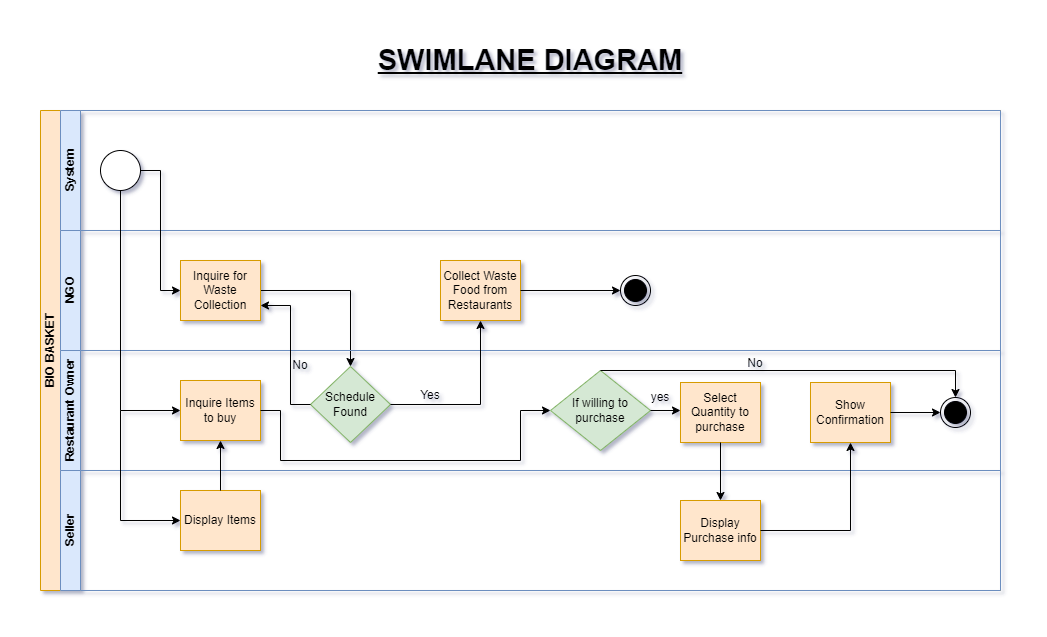

The diagram above was exported from draw.io. Its source (the exported page's mxGraphModel, read from the mxfile embedded in the PNG):
<mxGraphModel dx="1434" dy="739" grid="1" gridSize="10" guides="1" tooltips="1" connect="1" arrows="1" fold="1" page="1" pageScale="1" pageWidth="1169" pageHeight="827" math="0" shadow="0">
  <root>
    <mxCell id="0" />
    <mxCell id="1" parent="0" />
    <mxCell id="dNxyNK7c78bLwvsdeMH5-19" value="BIO BASKET" style="swimlane;html=1;childLayout=stackLayout;resizeParent=1;resizeParentMax=0;horizontal=0;startSize=20;horizontalStack=0;fillColor=#ffe6cc;strokeColor=#d79b00;" parent="1" vertex="1">
      <mxGeometry x="120" y="120" width="960" height="480" as="geometry" />
    </mxCell>
    <mxCell id="dNxyNK7c78bLwvsdeMH5-31" style="edgeStyle=orthogonalEdgeStyle;rounded=0;orthogonalLoop=1;jettySize=auto;html=1;endArrow=classic;endFill=1;exitX=1;exitY=0.5;exitDx=0;exitDy=0;entryX=0.5;entryY=0;entryDx=0;entryDy=0;" parent="dNxyNK7c78bLwvsdeMH5-19" source="dNxyNK7c78bLwvsdeMH5-24" target="dNxyNK7c78bLwvsdeMH5-28" edge="1">
      <mxGeometry relative="1" as="geometry" />
    </mxCell>
    <mxCell id="dNxyNK7c78bLwvsdeMH5-20" value="System" style="swimlane;html=1;startSize=20;horizontal=0;fillColor=#dae8fc;strokeColor=#6c8ebf;" parent="dNxyNK7c78bLwvsdeMH5-19" vertex="1">
      <mxGeometry x="20" width="940" height="120" as="geometry" />
    </mxCell>
    <mxCell id="dNxyNK7c78bLwvsdeMH5-23" value="" style="ellipse;whiteSpace=wrap;html=1;" parent="dNxyNK7c78bLwvsdeMH5-20" vertex="1">
      <mxGeometry x="40" y="40" width="40" height="40" as="geometry" />
    </mxCell>
    <mxCell id="dNxyNK7c78bLwvsdeMH5-21" value="NGO" style="swimlane;html=1;startSize=20;horizontal=0;fillColor=#dae8fc;strokeColor=#6c8ebf;" parent="dNxyNK7c78bLwvsdeMH5-19" vertex="1">
      <mxGeometry x="20" y="120" width="940" height="120" as="geometry" />
    </mxCell>
    <mxCell id="dNxyNK7c78bLwvsdeMH5-24" value="Inquire for Waste Collection" style="rounded=0;whiteSpace=wrap;html=1;fontFamily=Helvetica;fontSize=12;align=center;fillColor=#ffe6cc;strokeColor=#d79b00;" parent="dNxyNK7c78bLwvsdeMH5-21" vertex="1">
      <mxGeometry x="120" y="30" width="80" height="60" as="geometry" />
    </mxCell>
    <mxCell id="dNxyNK7c78bLwvsdeMH5-34" value="Collect Waste Food from Restaurants" style="rounded=0;whiteSpace=wrap;html=1;fontFamily=Helvetica;fontSize=12;align=center;fillColor=#ffe6cc;strokeColor=#d79b00;" parent="dNxyNK7c78bLwvsdeMH5-21" vertex="1">
      <mxGeometry x="380" y="30" width="80" height="60" as="geometry" />
    </mxCell>
    <mxCell id="jsFsVhUrkBtoR53jQWQg-42" value="" style="ellipse;html=1;shape=endState;fillColor=#000000;strokeColor=#000000;" vertex="1" parent="dNxyNK7c78bLwvsdeMH5-21">
      <mxGeometry x="560" y="45" width="30" height="30" as="geometry" />
    </mxCell>
    <mxCell id="jsFsVhUrkBtoR53jQWQg-44" value="" style="endArrow=classic;html=1;rounded=0;exitX=1;exitY=0.5;exitDx=0;exitDy=0;entryX=0;entryY=0.5;entryDx=0;entryDy=0;" edge="1" parent="dNxyNK7c78bLwvsdeMH5-21" source="dNxyNK7c78bLwvsdeMH5-34" target="jsFsVhUrkBtoR53jQWQg-42">
      <mxGeometry width="50" height="50" relative="1" as="geometry">
        <mxPoint x="250" y="90" as="sourcePoint" />
        <mxPoint x="300" y="40" as="targetPoint" />
      </mxGeometry>
    </mxCell>
    <mxCell id="dNxyNK7c78bLwvsdeMH5-22" value="Restaurant Owner" style="swimlane;html=1;startSize=20;horizontal=0;fillColor=#dae8fc;strokeColor=#6c8ebf;" parent="dNxyNK7c78bLwvsdeMH5-19" vertex="1">
      <mxGeometry x="20" y="240" width="940" height="120" as="geometry">
        <mxRectangle x="20" y="240" width="940" height="30" as="alternateBounds" />
      </mxGeometry>
    </mxCell>
    <mxCell id="dNxyNK7c78bLwvsdeMH5-36" value="If willing to purchase" style="rhombus;whiteSpace=wrap;html=1;fontFamily=Helvetica;fontSize=12;align=center;fillColor=#d5e8d4;strokeColor=#82b366;" parent="dNxyNK7c78bLwvsdeMH5-22" vertex="1">
      <mxGeometry x="490" y="20" width="100" height="80" as="geometry" />
    </mxCell>
    <mxCell id="dNxyNK7c78bLwvsdeMH5-26" value="Inquire Items to buy" style="rounded=0;whiteSpace=wrap;html=1;fontFamily=Helvetica;fontSize=12;align=center;fillColor=#ffe6cc;strokeColor=#d79b00;" parent="dNxyNK7c78bLwvsdeMH5-22" vertex="1">
      <mxGeometry x="120" y="30" width="80" height="60" as="geometry" />
    </mxCell>
    <mxCell id="dNxyNK7c78bLwvsdeMH5-28" value="Schedule Found" style="rhombus;whiteSpace=wrap;html=1;fontFamily=Helvetica;fontSize=12;align=center;fillColor=#d5e8d4;strokeColor=#82b366;" parent="dNxyNK7c78bLwvsdeMH5-22" vertex="1">
      <mxGeometry x="250" y="16" width="80" height="76" as="geometry" />
    </mxCell>
    <mxCell id="jsFsVhUrkBtoR53jQWQg-32" value="Yes" style="text;html=1;strokeColor=none;fillColor=none;align=center;verticalAlign=middle;whiteSpace=wrap;rounded=0;" vertex="1" parent="dNxyNK7c78bLwvsdeMH5-22">
      <mxGeometry x="340" y="30" width="60" height="30" as="geometry" />
    </mxCell>
    <mxCell id="jsFsVhUrkBtoR53jQWQg-36" value="" style="endArrow=classic;html=1;rounded=0;exitX=1;exitY=0.5;exitDx=0;exitDy=0;entryX=0;entryY=0.5;entryDx=0;entryDy=0;" edge="1" parent="dNxyNK7c78bLwvsdeMH5-22" source="dNxyNK7c78bLwvsdeMH5-26" target="dNxyNK7c78bLwvsdeMH5-36">
      <mxGeometry width="50" height="50" relative="1" as="geometry">
        <mxPoint x="250" as="sourcePoint" />
        <mxPoint x="300" y="-50" as="targetPoint" />
        <Array as="points">
          <mxPoint x="220" y="60" />
          <mxPoint x="220" y="110" />
          <mxPoint x="460" y="110" />
          <mxPoint x="460" y="60" />
        </Array>
      </mxGeometry>
    </mxCell>
    <mxCell id="dNxyNK7c78bLwvsdeMH5-30" value="Select Quantity to purchase" style="rounded=0;whiteSpace=wrap;html=1;fontFamily=Helvetica;fontSize=12;align=center;fillColor=#ffe6cc;strokeColor=#d79b00;" parent="dNxyNK7c78bLwvsdeMH5-22" vertex="1">
      <mxGeometry x="620" y="32" width="80" height="60" as="geometry" />
    </mxCell>
    <mxCell id="jsFsVhUrkBtoR53jQWQg-37" value="" style="endArrow=classic;html=1;rounded=0;exitX=1;exitY=0.5;exitDx=0;exitDy=0;" edge="1" parent="dNxyNK7c78bLwvsdeMH5-22" source="dNxyNK7c78bLwvsdeMH5-36">
      <mxGeometry width="50" height="50" relative="1" as="geometry">
        <mxPoint x="250" y="-20" as="sourcePoint" />
        <mxPoint x="620" y="60" as="targetPoint" />
      </mxGeometry>
    </mxCell>
    <mxCell id="jsFsVhUrkBtoR53jQWQg-39" value="Show Confirmation" style="rounded=0;whiteSpace=wrap;html=1;fillColor=#ffe6cc;strokeColor=#d79b00;" vertex="1" parent="dNxyNK7c78bLwvsdeMH5-22">
      <mxGeometry x="750" y="32" width="80" height="60" as="geometry" />
    </mxCell>
    <mxCell id="jsFsVhUrkBtoR53jQWQg-40" value="yes" style="text;html=1;strokeColor=none;fillColor=none;align=center;verticalAlign=middle;whiteSpace=wrap;rounded=0;" vertex="1" parent="dNxyNK7c78bLwvsdeMH5-22">
      <mxGeometry x="570" y="32" width="60" height="30" as="geometry" />
    </mxCell>
    <mxCell id="jsFsVhUrkBtoR53jQWQg-41" value="" style="ellipse;html=1;shape=endState;fillColor=#000000;strokeColor=#000000;" vertex="1" parent="dNxyNK7c78bLwvsdeMH5-22">
      <mxGeometry x="880" y="47" width="30" height="30" as="geometry" />
    </mxCell>
    <mxCell id="jsFsVhUrkBtoR53jQWQg-45" value="" style="endArrow=classic;html=1;rounded=0;exitX=1;exitY=0.5;exitDx=0;exitDy=0;entryX=0;entryY=0.5;entryDx=0;entryDy=0;" edge="1" parent="dNxyNK7c78bLwvsdeMH5-22" source="jsFsVhUrkBtoR53jQWQg-39" target="jsFsVhUrkBtoR53jQWQg-41">
      <mxGeometry width="50" height="50" relative="1" as="geometry">
        <mxPoint x="250" y="-30" as="sourcePoint" />
        <mxPoint x="300" y="-80" as="targetPoint" />
      </mxGeometry>
    </mxCell>
    <mxCell id="jsFsVhUrkBtoR53jQWQg-49" value="No" style="text;html=1;strokeColor=none;fillColor=none;align=center;verticalAlign=middle;whiteSpace=wrap;rounded=0;" vertex="1" parent="dNxyNK7c78bLwvsdeMH5-22">
      <mxGeometry x="210" width="60" height="30" as="geometry" />
    </mxCell>
    <mxCell id="jsFsVhUrkBtoR53jQWQg-51" value="" style="endArrow=classic;html=1;rounded=0;exitX=0.5;exitY=0;exitDx=0;exitDy=0;entryX=0.5;entryY=0;entryDx=0;entryDy=0;" edge="1" parent="dNxyNK7c78bLwvsdeMH5-22" source="dNxyNK7c78bLwvsdeMH5-36" target="jsFsVhUrkBtoR53jQWQg-41">
      <mxGeometry width="50" height="50" relative="1" as="geometry">
        <mxPoint x="250" y="-30" as="sourcePoint" />
        <mxPoint x="300" y="-80" as="targetPoint" />
        <Array as="points">
          <mxPoint x="895" y="20" />
        </Array>
      </mxGeometry>
    </mxCell>
    <mxCell id="jsFsVhUrkBtoR53jQWQg-52" value="No" style="text;html=1;strokeColor=none;fillColor=none;align=center;verticalAlign=middle;whiteSpace=wrap;rounded=0;" vertex="1" parent="dNxyNK7c78bLwvsdeMH5-22">
      <mxGeometry x="670" y="5" width="50" height="15" as="geometry" />
    </mxCell>
    <mxCell id="jsFsVhUrkBtoR53jQWQg-1" value="Seller" style="swimlane;html=1;startSize=20;horizontal=0;fillColor=#dae8fc;strokeColor=#6c8ebf;" vertex="1" parent="dNxyNK7c78bLwvsdeMH5-19">
      <mxGeometry x="20" y="360" width="940" height="120" as="geometry" />
    </mxCell>
    <mxCell id="jsFsVhUrkBtoR53jQWQg-3" value="Display Items" style="rounded=0;whiteSpace=wrap;html=1;fontFamily=Helvetica;fontSize=12;align=center;fillColor=#ffe6cc;strokeColor=#d79b00;" vertex="1" parent="jsFsVhUrkBtoR53jQWQg-1">
      <mxGeometry x="120" y="20" width="80" height="60" as="geometry" />
    </mxCell>
    <mxCell id="jsFsVhUrkBtoR53jQWQg-38" value="Display Purchase info" style="rounded=0;whiteSpace=wrap;html=1;fillColor=#ffe6cc;strokeColor=#d79b00;" vertex="1" parent="jsFsVhUrkBtoR53jQWQg-1">
      <mxGeometry x="620" y="30" width="80" height="60" as="geometry" />
    </mxCell>
    <mxCell id="dNxyNK7c78bLwvsdeMH5-25" value="" style="edgeStyle=orthogonalEdgeStyle;rounded=0;orthogonalLoop=1;jettySize=auto;html=1;entryX=0;entryY=0.5;entryDx=0;entryDy=0;" parent="dNxyNK7c78bLwvsdeMH5-19" source="dNxyNK7c78bLwvsdeMH5-23" target="dNxyNK7c78bLwvsdeMH5-24" edge="1">
      <mxGeometry relative="1" as="geometry" />
    </mxCell>
    <mxCell id="dNxyNK7c78bLwvsdeMH5-35" style="edgeStyle=orthogonalEdgeStyle;rounded=0;orthogonalLoop=1;jettySize=auto;html=1;endArrow=classic;endFill=1;" parent="dNxyNK7c78bLwvsdeMH5-19" source="dNxyNK7c78bLwvsdeMH5-28" target="dNxyNK7c78bLwvsdeMH5-34" edge="1">
      <mxGeometry relative="1" as="geometry" />
    </mxCell>
    <mxCell id="jsFsVhUrkBtoR53jQWQg-33" value="" style="endArrow=classic;html=1;rounded=0;exitX=0.5;exitY=0;exitDx=0;exitDy=0;entryX=0.5;entryY=1;entryDx=0;entryDy=0;" edge="1" parent="dNxyNK7c78bLwvsdeMH5-19" source="jsFsVhUrkBtoR53jQWQg-3" target="dNxyNK7c78bLwvsdeMH5-26">
      <mxGeometry width="50" height="50" relative="1" as="geometry">
        <mxPoint x="270" y="240" as="sourcePoint" />
        <mxPoint x="320" y="190" as="targetPoint" />
      </mxGeometry>
    </mxCell>
    <mxCell id="jsFsVhUrkBtoR53jQWQg-34" value="" style="endArrow=classic;html=1;rounded=0;exitX=0.5;exitY=1;exitDx=0;exitDy=0;entryX=0;entryY=0.5;entryDx=0;entryDy=0;" edge="1" parent="dNxyNK7c78bLwvsdeMH5-19" source="dNxyNK7c78bLwvsdeMH5-23" target="dNxyNK7c78bLwvsdeMH5-26">
      <mxGeometry width="50" height="50" relative="1" as="geometry">
        <mxPoint x="270" y="240" as="sourcePoint" />
        <mxPoint x="320" y="190" as="targetPoint" />
        <Array as="points">
          <mxPoint x="80" y="300" />
        </Array>
      </mxGeometry>
    </mxCell>
    <mxCell id="jsFsVhUrkBtoR53jQWQg-46" value="" style="endArrow=classic;html=1;rounded=0;exitX=0.5;exitY=1;exitDx=0;exitDy=0;entryX=0.5;entryY=0;entryDx=0;entryDy=0;" edge="1" parent="dNxyNK7c78bLwvsdeMH5-19" source="dNxyNK7c78bLwvsdeMH5-30" target="jsFsVhUrkBtoR53jQWQg-38">
      <mxGeometry width="50" height="50" relative="1" as="geometry">
        <mxPoint x="270" y="210" as="sourcePoint" />
        <mxPoint x="320" y="160" as="targetPoint" />
      </mxGeometry>
    </mxCell>
    <mxCell id="jsFsVhUrkBtoR53jQWQg-47" value="" style="endArrow=classic;html=1;rounded=0;exitX=1;exitY=0.5;exitDx=0;exitDy=0;entryX=0.5;entryY=1;entryDx=0;entryDy=0;" edge="1" parent="dNxyNK7c78bLwvsdeMH5-19" source="jsFsVhUrkBtoR53jQWQg-38" target="jsFsVhUrkBtoR53jQWQg-39">
      <mxGeometry width="50" height="50" relative="1" as="geometry">
        <mxPoint x="270" y="210" as="sourcePoint" />
        <mxPoint x="320" y="160" as="targetPoint" />
        <Array as="points">
          <mxPoint x="810" y="420" />
        </Array>
      </mxGeometry>
    </mxCell>
    <mxCell id="jsFsVhUrkBtoR53jQWQg-48" value="" style="endArrow=classic;html=1;rounded=0;exitX=0;exitY=0.5;exitDx=0;exitDy=0;entryX=1;entryY=0.75;entryDx=0;entryDy=0;" edge="1" parent="dNxyNK7c78bLwvsdeMH5-19" source="dNxyNK7c78bLwvsdeMH5-28" target="dNxyNK7c78bLwvsdeMH5-24">
      <mxGeometry width="50" height="50" relative="1" as="geometry">
        <mxPoint x="270" y="210" as="sourcePoint" />
        <mxPoint x="320" y="160" as="targetPoint" />
        <Array as="points">
          <mxPoint x="250" y="294" />
          <mxPoint x="250" y="195" />
        </Array>
      </mxGeometry>
    </mxCell>
    <mxCell id="jsFsVhUrkBtoR53jQWQg-35" value="" style="endArrow=classic;html=1;rounded=0;entryX=0;entryY=0.5;entryDx=0;entryDy=0;" edge="1" parent="1" target="jsFsVhUrkBtoR53jQWQg-3">
      <mxGeometry width="50" height="50" relative="1" as="geometry">
        <mxPoint x="200" y="420" as="sourcePoint" />
        <mxPoint x="440" y="310" as="targetPoint" />
        <Array as="points">
          <mxPoint x="200" y="530" />
        </Array>
      </mxGeometry>
    </mxCell>
    <mxCell id="jsFsVhUrkBtoR53jQWQg-53" value="&lt;font size=&quot;1&quot; style=&quot;&quot;&gt;&lt;b style=&quot;&quot;&gt;&lt;u style=&quot;font-size: 29px;&quot;&gt;SWIMLANE DIAGRAM&lt;/u&gt;&lt;/b&gt;&lt;/font&gt;" style="text;html=1;strokeColor=none;fillColor=none;align=center;verticalAlign=middle;whiteSpace=wrap;rounded=0;fontSize=15;" vertex="1" parent="1">
      <mxGeometry x="250" y="50" width="720" height="40" as="geometry" />
    </mxCell>
  </root>
</mxGraphModel>